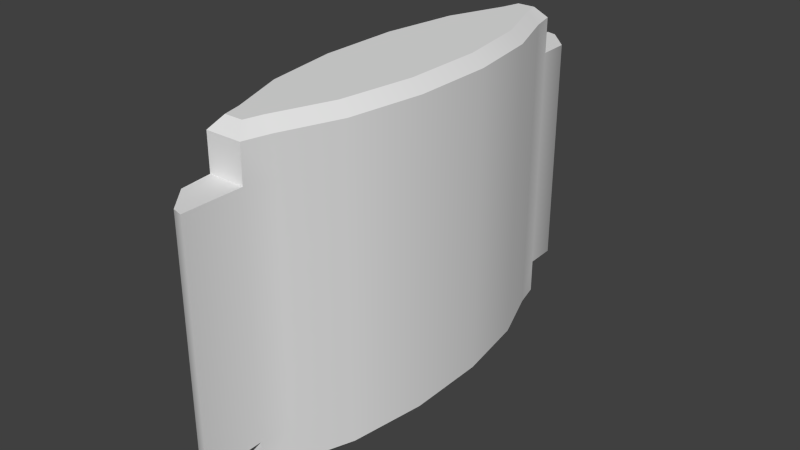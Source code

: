# Source: patch_staminup.blend  (saved by Blender 2.76.0; exported with 4.5.12 LTS)
import bpy
from mathutils import Matrix  # noqa: F401  (used for matrix-valued properties, if any)

bpy.ops.wm.read_factory_settings(use_empty=True)
scene = bpy.context.scene
scene.name = 'Scene'

# ---- collections
col_collection_1 = bpy.data.collections.new('Collection 1'); scene.collection.children.link(col_collection_1)

# ---- world
world_world = bpy.data.worlds.new('World'); scene.world = world_world
world_world.color = (0.05088, 0.05088, 0.05088)
world_world.use_sun_shadow = False
world_world.sun_shadow_jitter_overblur = 0.0
world_world.cycles.sampling_method = 'NONE'
world_world.cycles.sample_map_resolution = 256

# ---- meshes
me_path_staminup_mesh_data = bpy.data.meshes.new('path_staminup_mesh_data')
me_path_staminup_mesh_data.from_pydata([(0.007091, 0.07898, -0.0472), (0.009648, 0.06875, -0.0472), (0.01812, 0.04592, -0.0472), (0.02269, 0.01609, -0.0472), (0.02269, -0.01618, -0.0472), (0.0181, -0.04599, -0.0472), (0.009621, -0.0688, -0.0472), (0.006945, -0.079, -0.0472), (-0.007091, -0.07898, -0.0472), (-0.009648, -0.06875, -0.0472), (-0.01812, -0.04592, -0.0472), (-0.02269, -0.01609, -0.0472), (-0.02269, 0.01618, -0.0472), (-0.0181, 0.04599, -0.0472), (-0.009621, 0.0688, -0.0472), (-0.006945, 0.079, -0.0472), (0.007091, 0.07898, 0.04465), (0.009648, 0.06875, 0.04465), (0.01812, 0.04592, 0.04465), (0.02269, 0.01609, 0.04465), (0.02269, -0.01618, 0.04465), (0.0181, -0.04599, 0.04465), (0.009621, -0.0688, 0.04465), (0.006945, -0.079, 0.04465), (-0.007091, -0.07898, 0.04465), (-0.009648, -0.06875, 0.04465), (-0.01812, -0.04592, 0.04465), (-0.02269, -0.01609, 0.04465), (-0.02269, 0.01618, 0.04465), (-0.0181, 0.04599, 0.04465), (-0.009621, 0.0688, 0.04465), (-0.006945, 0.079, 0.04465), (0.006945, -0.1022, -0.0472), (-0.006945, 0.1022, -0.0472), (0.006945, -0.1022, 0.04465), (-0.006945, 0.1022, 0.04465), (0.003619, 0.07454, 0.06309), (0.007091, 0.07898, 0.05864), (0.005395, 0.06743, 0.06309), (0.009648, 0.06875, 0.05864), (0.01379, 0.0448, 0.06309), (0.01812, 0.04592, 0.05864), (0.01825, 0.01575, 0.06309), (0.02269, 0.01609, 0.05864), (0.01824, -0.01584, 0.06309), (0.02269, -0.01618, 0.05864), (0.01377, -0.04487, 0.06309), (0.0181, -0.04599, 0.05864), (0.005377, -0.06746, 0.06309), (0.009621, -0.0688, 0.05864), (0.003517, -0.07455, 0.06309), (0.006945, -0.079, 0.05864), (-0.003619, -0.07454, 0.06309), (-0.007091, -0.07898, 0.05864), (-0.005395, -0.06743, 0.06309), (-0.009648, -0.06875, 0.05864), (-0.01379, -0.0448, 0.06309), (-0.01812, -0.04592, 0.05864), (-0.01825, -0.01575, 0.06309), (-0.02269, -0.01609, 0.05864), (-0.01824, 0.01584, 0.06309), (-0.02269, 0.01618, 0.05864), (-0.01377, 0.04487, 0.06309), (-0.0181, 0.04599, 0.05864), (-0.005377, 0.06746, 0.06309), (-0.009621, 0.0688, 0.05864), (-0.003517, 0.07455, 0.06309), (-0.006945, 0.079, 0.05864), (0.003619, 0.07454, -0.06528), (0.007091, 0.07898, -0.06083), (0.009648, 0.06875, -0.06083), (0.005395, 0.06743, -0.06528), (0.01812, 0.04592, -0.06083), (0.01379, 0.0448, -0.06528), (0.02269, 0.01609, -0.06083), (0.01825, 0.01575, -0.06528), (0.02269, -0.01618, -0.06083), (0.01824, -0.01584, -0.06528), (0.0181, -0.04599, -0.06083), (0.01377, -0.04487, -0.06528), (0.009621, -0.0688, -0.06083), (0.005377, -0.06746, -0.06528), (0.006945, -0.079, -0.06083), (0.003517, -0.07455, -0.06528), (-0.007091, -0.07898, -0.06083), (-0.003619, -0.07454, -0.06528), (-0.009648, -0.06875, -0.06083), (-0.005395, -0.06743, -0.06528), (-0.01812, -0.04592, -0.06083), (-0.01379, -0.0448, -0.06528), (-0.02269, -0.01609, -0.06083), (-0.01825, -0.01575, -0.06528), (-0.02269, 0.01618, -0.06083), (-0.01824, 0.01584, -0.06528), (-0.0181, 0.04599, -0.06083), (-0.01377, 0.04487, -0.06528), (-0.009621, 0.0688, -0.06083), (-0.005377, 0.06746, -0.06528), (-0.006945, 0.079, -0.06083), (-0.003517, 0.07455, -0.06528), (-0.002961, 0.1012, -0.0472), (0.006684, 0.09123, -0.0472), (0.002961, -0.1012, -0.0472), (-0.00564, -0.09123, -0.0472), (0.006684, 0.09123, 0.04465), (-0.002961, 0.1012, 0.04465), (-0.00564, -0.09123, 0.04465), (0.002961, -0.1012, 0.04465), (0.006945, -0.079, -0.0472), (0.006945, -0.079, -0.0472), (-0.007091, -0.07898, -0.0472), (-0.007091, -0.07898, -0.0472), (-0.006945, 0.079, -0.0472), (-0.006945, 0.079, -0.0472), (0.007091, 0.07898, -0.0472), (0.007091, 0.07898, -0.0472), (0.006945, -0.079, 0.04465), (0.006945, -0.079, 0.04465), (-0.007091, -0.07898, 0.04465), (-0.007091, -0.07898, 0.04465), (-0.006945, 0.079, 0.04465), (-0.006945, 0.079, 0.04465), (0.007091, 0.07898, 0.04465), (0.007091, 0.07898, 0.04465), (0.006945, -0.1022, 0.04465), (0.006945, -0.1022, 0.04465), (0.006945, -0.1022, -0.0472), (0.006945, -0.1022, -0.0472), (-0.006945, 0.1022, 0.04465), (-0.006945, 0.1022, 0.04465), (-0.006945, 0.1022, -0.0472), (-0.006945, 0.1022, -0.0472), (0.009648, 0.06875, 0.05864), (0.007091, 0.07898, 0.05864), (0.007091, 0.07898, 0.05864), (0.007091, 0.07898, 0.05864), (0.003619, 0.07454, 0.06309), (0.003619, 0.07454, 0.06309), (0.005395, 0.06743, 0.06309), (0.01812, 0.04592, 0.05864), (0.01379, 0.0448, 0.06309), (0.02269, 0.01609, 0.05864), (0.01825, 0.01575, 0.06309), (0.02269, -0.01618, 0.05864), (0.01824, -0.01584, 0.06309), (0.0181, -0.04599, 0.05864), (0.01377, -0.04487, 0.06309), (0.009621, -0.0688, 0.05864), (0.005377, -0.06746, 0.06309), (0.003517, -0.07455, 0.06309), (0.003517, -0.07455, 0.06309), (0.006945, -0.079, 0.05864), (0.006945, -0.079, 0.05864), (0.006945, -0.079, 0.05864), (-0.003619, -0.07454, 0.06309), (-0.003619, -0.07454, 0.06309), (-0.007091, -0.07898, 0.05864), (-0.007091, -0.07898, 0.05864), (-0.007091, -0.07898, 0.05864), (-0.009648, -0.06875, 0.05864), (-0.005395, -0.06743, 0.06309), (-0.01812, -0.04592, 0.05864), (-0.01379, -0.0448, 0.06309), (-0.02269, -0.01609, 0.05864), (-0.01825, -0.01575, 0.06309), (-0.02269, 0.01618, 0.05864), (-0.01824, 0.01584, 0.06309), (-0.0181, 0.04599, 0.05864), (-0.01377, 0.04487, 0.06309), (-0.009621, 0.0688, 0.05864), (-0.005377, 0.06746, 0.06309), (-0.003517, 0.07455, 0.06309), (-0.003517, 0.07455, 0.06309), (-0.006945, 0.079, 0.05864), (-0.006945, 0.079, 0.05864), (-0.006945, 0.079, 0.05864), (0.003619, 0.07454, -0.06528), (0.003619, 0.07454, -0.06528), (0.007091, 0.07898, -0.06083), (0.007091, 0.07898, -0.06083), (0.007091, 0.07898, -0.06083), (0.009648, 0.06875, -0.06083), (0.005395, 0.06743, -0.06528), (0.01812, 0.04592, -0.06083), (0.01379, 0.0448, -0.06528), (0.02269, 0.01609, -0.06083), (0.01825, 0.01575, -0.06528), (0.02269, -0.01618, -0.06083), (0.01824, -0.01584, -0.06528), (0.0181, -0.04599, -0.06083), (0.01377, -0.04487, -0.06528), (0.009621, -0.0688, -0.06083), (0.005377, -0.06746, -0.06528), (0.006945, -0.079, -0.06083), (0.006945, -0.079, -0.06083), (0.006945, -0.079, -0.06083), (0.003517, -0.07455, -0.06528), (0.003517, -0.07455, -0.06528), (-0.007091, -0.07898, -0.06083), (-0.007091, -0.07898, -0.06083), (-0.007091, -0.07898, -0.06083), (-0.003619, -0.07454, -0.06528), (-0.003619, -0.07454, -0.06528), (-0.009648, -0.06875, -0.06083), (-0.005395, -0.06743, -0.06528), (-0.01812, -0.04592, -0.06083), (-0.01379, -0.0448, -0.06528), (-0.02269, -0.01609, -0.06083), (-0.01825, -0.01575, -0.06528), (-0.02269, 0.01618, -0.06083), (-0.01824, 0.01584, -0.06528), (-0.0181, 0.04599, -0.06083), (-0.01377, 0.04487, -0.06528), (-0.009621, 0.0688, -0.06083), (-0.005377, 0.06746, -0.06528), (-0.006945, 0.079, -0.06083), (-0.006945, 0.079, -0.06083), (-0.006945, 0.079, -0.06083), (-0.003517, 0.07455, -0.06528), (-0.003517, 0.07455, -0.06528), (0.002961, -0.1012, 0.04465), (-0.00564, -0.09123, 0.04465), (-0.00564, -0.09123, -0.0472), (0.002961, -0.1012, -0.0472), (0.006684, 0.09123, -0.0472), (-0.002961, 0.1012, -0.0472), (-0.002961, 0.1012, 0.04465), (0.006684, 0.09123, 0.04465)], [], [(121, 175, 135, 123), (18, 41, 43, 19), (19, 43, 45, 20), (20, 45, 47, 21), (21, 47, 49, 22), (22, 49, 152, 116), (117, 153, 157, 119), (118, 158, 55, 25), (25, 55, 57, 26), (26, 57, 59, 27), (27, 59, 61, 28), (28, 61, 63, 29), (29, 63, 65, 30), (30, 65, 174, 120), (122, 133, 39, 17), (17, 39, 41, 18), (177, 71, 73, 75, 77, 79, 81, 197, 202, 87, 89, 91, 93, 95, 97, 219), (1, 2, 183, 181), (114, 122, 17, 1), (1, 17, 18, 2), (2, 18, 19, 3), (3, 19, 20, 4), (4, 20, 21, 5), (5, 21, 22, 6), (6, 22, 116, 108), (111, 118, 25, 9), (9, 25, 26, 10), (10, 26, 27, 11), (11, 27, 28, 12), (12, 28, 29, 13), (13, 29, 30, 14), (23, 24, 221, 220, 125), (14, 30, 120, 112), (118, 111, 222, 106), (122, 114, 101, 104), (115, 113, 131, 225, 224), (126, 124, 107, 102), (112, 120, 128, 130), (110, 109, 127, 223, 103), (31, 16, 227, 105, 129), (108, 116, 34, 32), (15, 0, 180, 217), (111, 9, 203, 200), (11, 12, 209, 207), (3, 4, 187, 185), (14, 112, 215, 213), (6, 108, 193, 191), (9, 10, 205, 203), (12, 13, 211, 209), (4, 5, 189, 187), (7, 8, 198, 195), (10, 11, 207, 205), (2, 3, 185, 183), (13, 14, 213, 211), (5, 6, 191, 189), (114, 1, 181, 179), (132, 134, 136, 138), (139, 132, 138, 140), (141, 139, 140, 142), (143, 141, 142, 144), (145, 143, 144, 146), (147, 145, 146, 148), (151, 147, 148, 149), (156, 51, 150, 154), (159, 53, 155, 160), (161, 159, 160, 162), (163, 161, 162, 164), (165, 163, 164, 166), (167, 165, 166, 168), (169, 167, 168, 170), (173, 169, 170, 171), (37, 67, 172, 137), (178, 70, 182, 176), (70, 72, 184, 182), (72, 74, 186, 184), (74, 76, 188, 186), (76, 78, 190, 188), (78, 80, 192, 190), (80, 194, 196, 192), (82, 199, 201, 83), (84, 86, 204, 85), (86, 88, 206, 204), (88, 90, 208, 206), (90, 92, 210, 208), (92, 94, 212, 210), (94, 96, 214, 212), (96, 216, 218, 214), (98, 69, 68, 99), (38, 36, 66, 64, 62, 60, 58, 56, 54, 52, 50, 48, 46, 44, 42, 40), (106, 222, 102, 107), (100, 226, 104, 101), (33, 35, 226, 100)])
me_path_staminup_mesh_data.polygons.foreach_set('use_smooth', [True] * 92)
_uv = me_path_staminup_mesh_data.uv_layers.new(name='UVMap')
_uv.uv.foreach_set('vector', [0.3258, 0.7571, 0.3258, 0.7576, 0.3266, 0.7576, 0.3266, 0.7571, 0.3256, 0.7571, 0.3256, 0.7576, 0.3247, 0.7576, 0.3247, 0.7571, 0.3247, 0.7571, 0.3247, 0.7576, 0.3238, 0.7576, 0.3238, 0.7571, 0.3238, 0.7571, 0.3238, 0.7576, 0.3229, 0.7576, 0.3229, 0.7571, 0.3229, 0.7571, 0.3229, 0.7576, 0.3222, 0.7576, 0.3222, 0.7571, 0.3222, 0.7571, 0.3222, 0.7576, 0.3219, 0.7576, 0.3219, 0.7571, 0.3227, 0.7571, 0.3227, 0.7576, 0.3219, 0.7576, 0.3219, 0.7571, 0.3219, 0.7571, 0.3219, 0.7576, 0.3222, 0.7576, 0.3222, 0.7571, 0.3222, 0.7571, 0.3222, 0.7576, 0.3229, 0.7576, 0.3229, 0.7571, 0.3229, 0.7571, 0.3229, 0.7576, 0.3238, 0.7576, 0.3238, 0.7571, 0.3238, 0.7571, 0.3238, 0.7576, 0.3247, 0.7576, 0.3247, 0.7571, 0.3247, 0.7571, 0.3247, 0.7576, 0.3256, 0.7576, 0.3256, 0.7571, 0.3256, 0.7571, 0.3256, 0.7576, 0.3263, 0.7576, 0.3263, 0.7571, 0.3263, 0.7571, 0.3263, 0.7576, 0.3265, 0.7576, 0.3265, 0.7571, 0.3265, 0.7571, 0.3265, 0.7576, 0.3263, 0.7576, 0.3263, 0.7571, 0.3263, 0.7571, 0.3263, 0.7576, 0.3256, 0.7576, 0.3256, 0.7571, 0.3223, 0.7538, 0.3223, 0.7538, 0.3223, 0.7537, 0.3224, 0.7537, 0.3224, 0.7536, 0.3223, 0.7536, 0.3223, 0.7536, 0.3223, 0.7535, 0.3222, 0.7535, 0.3222, 0.7536, 0.3222, 0.7536, 0.3221, 0.7536, 0.3221, 0.7537, 0.3222, 0.7537, 0.3222, 0.7538, 0.3222, 0.7538, 0.3263, 0.7542, 0.3256, 0.7542, 0.3256, 0.7536, 0.3263, 0.7536, 0.3265, 0.7542, 0.3265, 0.7571, 0.3263, 0.7571, 0.3263, 0.7542, 0.3263, 0.7542, 0.3263, 0.7571, 0.3256, 0.7571, 0.3256, 0.7542, 0.3256, 0.7542, 0.3256, 0.7571, 0.3247, 0.7571, 0.3247, 0.7542, 0.3247, 0.7542, 0.3247, 0.7571, 0.3238, 0.7571, 0.3238, 0.7542, 0.3238, 0.7542, 0.3238, 0.7571, 0.3229, 0.7571, 0.3229, 0.7542, 0.3229, 0.7542, 0.3229, 0.7571, 0.3222, 0.7571, 0.3222, 0.7542, 0.3222, 0.7542, 0.3222, 0.7571, 0.3219, 0.7571, 0.3219, 0.7542, 0.3219, 0.7542, 0.3219, 0.7571, 0.3222, 0.7571, 0.3222, 0.7542, 0.3222, 0.7542, 0.3222, 0.7571, 0.3229, 0.7571, 0.3229, 0.7542, 0.3229, 0.7542, 0.3229, 0.7571, 0.3238, 0.7571, 0.3238, 0.7542, 0.3238, 0.7542, 0.3238, 0.7571, 0.3247, 0.7571, 0.3247, 0.7542, 0.3247, 0.7542, 0.3247, 0.7571, 0.3256, 0.7571, 0.3256, 0.7542, 0.3256, 0.7542, 0.3256, 0.7571, 0.3263, 0.7571, 0.3263, 0.7542, 0.3279, 0.757, 0.3272, 0.757, 0.3272, 0.7567, 0.3277, 0.7564, 0.3279, 0.7564, 0.3263, 0.7542, 0.3263, 0.7571, 0.3265, 0.7571, 0.3265, 0.7542, 0.3217, 0.757, 0.3217, 0.7541, 0.321, 0.7541, 0.321, 0.757, 0.3268, 0.757, 0.3268, 0.7541, 0.3275, 0.7541, 0.3275, 0.757, 0.3279, 0.7541, 0.3272, 0.7541, 0.3272, 0.7547, 0.3274, 0.7547, 0.3279, 0.7544, 0.321, 0.7544, 0.321, 0.7561, 0.3208, 0.7561, 0.3208, 0.7544, 0.3268, 0.7541, 0.3268, 0.757, 0.3281, 0.757, 0.3281, 0.7541, 0.3272, 0.7547, 0.3279, 0.7547, 0.3279, 0.7541, 0.3277, 0.7541, 0.3272, 0.7543, 0.3204, 0.7564, 0.3211, 0.7564, 0.3211, 0.7568, 0.3206, 0.757, 0.3204, 0.757, 0.3217, 0.7541, 0.3217, 0.757, 0.3204, 0.757, 0.3204, 0.7541, 0.3265, 0.7542, 0.3258, 0.7542, 0.3258, 0.7536, 0.3265, 0.7536, 0.3219, 0.7542, 0.3222, 0.7542, 0.3222, 0.7536, 0.3219, 0.7536, 0.3238, 0.7542, 0.3247, 0.7542, 0.3247, 0.7536, 0.3238, 0.7536, 0.3247, 0.7542, 0.3238, 0.7542, 0.3238, 0.7536, 0.3247, 0.7536, 0.3263, 0.7542, 0.3265, 0.7542, 0.3265, 0.7536, 0.3263, 0.7536, 0.3222, 0.7542, 0.3219, 0.7542, 0.3219, 0.7536, 0.3222, 0.7536, 0.3222, 0.7542, 0.3229, 0.7542, 0.3229, 0.7536, 0.3222, 0.7536, 0.3247, 0.7542, 0.3256, 0.7542, 0.3256, 0.7536, 0.3247, 0.7536, 0.3238, 0.7542, 0.3229, 0.7542, 0.3229, 0.7536, 0.3238, 0.7536, 0.3226, 0.7542, 0.3219, 0.7542, 0.3219, 0.7536, 0.3226, 0.7536, 0.3229, 0.7542, 0.3238, 0.7542, 0.3238, 0.7536, 0.3229, 0.7536, 0.3256, 0.7542, 0.3247, 0.7542, 0.3247, 0.7536, 0.3256, 0.7536, 0.3256, 0.7542, 0.3263, 0.7542, 0.3263, 0.7536, 0.3256, 0.7536, 0.3229, 0.7542, 0.3222, 0.7542, 0.3222, 0.7536, 0.3229, 0.7536, 0.3265, 0.7542, 0.3263, 0.7542, 0.3263, 0.7536, 0.3265, 0.7536, 0.3263, 0.7576, 0.3265, 0.7576, 0.3264, 0.7578, 0.3263, 0.7578, 0.3256, 0.7576, 0.3263, 0.7576, 0.3263, 0.7578, 0.3256, 0.7578, 0.3247, 0.7576, 0.3256, 0.7576, 0.3256, 0.7578, 0.3247, 0.7578, 0.3238, 0.7576, 0.3247, 0.7576, 0.3247, 0.7578, 0.3238, 0.7578, 0.3229, 0.7576, 0.3238, 0.7576, 0.3237, 0.7578, 0.3229, 0.7578, 0.3222, 0.7576, 0.3229, 0.7576, 0.3229, 0.7578, 0.3222, 0.7578, 0.3219, 0.7576, 0.3222, 0.7576, 0.3222, 0.7578, 0.322, 0.7578, 0.3219, 0.7576, 0.3227, 0.7576, 0.3225, 0.7578, 0.3221, 0.7578, 0.3222, 0.7576, 0.3219, 0.7576, 0.322, 0.7578, 0.3222, 0.7578, 0.3229, 0.7576, 0.3222, 0.7576, 0.3222, 0.7578, 0.3229, 0.7578, 0.3238, 0.7576, 0.3229, 0.7576, 0.3229, 0.7578, 0.3237, 0.7578, 0.3247, 0.7576, 0.3238, 0.7576, 0.3238, 0.7578, 0.3247, 0.7578, 0.3256, 0.7576, 0.3247, 0.7576, 0.3247, 0.7578, 0.3256, 0.7578, 0.3263, 0.7576, 0.3256, 0.7576, 0.3256, 0.7578, 0.3263, 0.7578, 0.3265, 0.7576, 0.3263, 0.7576, 0.3263, 0.7578, 0.3264, 0.7578, 0.3266, 0.7576, 0.3258, 0.7576, 0.326, 0.7578, 0.3264, 0.7578, 0.3265, 0.7536, 0.3263, 0.7536, 0.3263, 0.7535, 0.3264, 0.7535, 0.3263, 0.7536, 0.3256, 0.7536, 0.3256, 0.7535, 0.3263, 0.7535, 0.3256, 0.7536, 0.3247, 0.7536, 0.3247, 0.7535, 0.3256, 0.7535, 0.3247, 0.7536, 0.3238, 0.7536, 0.3238, 0.7535, 0.3247, 0.7535, 0.3238, 0.7536, 0.3229, 0.7536, 0.3229, 0.7535, 0.3237, 0.7535, 0.3229, 0.7536, 0.3222, 0.7536, 0.3222, 0.7535, 0.3229, 0.7535, 0.3222, 0.7536, 0.3219, 0.7536, 0.322, 0.7535, 0.3222, 0.7535, 0.3226, 0.7536, 0.3219, 0.7536, 0.3221, 0.7535, 0.3224, 0.7535, 0.3219, 0.7536, 0.3222, 0.7536, 0.3222, 0.7535, 0.322, 0.7535, 0.3222, 0.7536, 0.3229, 0.7536, 0.3229, 0.7535, 0.3222, 0.7535, 0.3229, 0.7536, 0.3238, 0.7536, 0.3237, 0.7535, 0.3229, 0.7535, 0.3238, 0.7536, 0.3247, 0.7536, 0.3247, 0.7535, 0.3238, 0.7535, 0.3247, 0.7536, 0.3256, 0.7536, 0.3256, 0.7535, 0.3247, 0.7535, 0.3256, 0.7536, 0.3263, 0.7536, 0.3263, 0.7535, 0.3256, 0.7535, 0.3263, 0.7536, 0.3265, 0.7536, 0.3264, 0.7535, 0.3263, 0.7535, 0.3265, 0.7536, 0.3258, 0.7536, 0.326, 0.7535, 0.3264, 0.7535, 0.3269, 0.7526, 0.3267, 0.7527, 0.3262, 0.7527, 0.326, 0.7526, 0.3256, 0.7522, 0.3254, 0.7517, 0.3254, 0.7512, 0.3256, 0.7507, 0.326, 0.7504, 0.3262, 0.7502, 0.3267, 0.7502, 0.3269, 0.7504, 0.3273, 0.7507, 0.3275, 0.7512, 0.3275, 0.7517, 0.3273, 0.7522, 0.321, 0.757, 0.321, 0.7541, 0.3204, 0.7541, 0.3204, 0.757, 0.3277, 0.7541, 0.3277, 0.757, 0.3268, 0.757, 0.3268, 0.7541, 0.3281, 0.7541, 0.3281, 0.757, 0.3277, 0.757, 0.3277, 0.7541])
me_path_staminup_mesh_data.use_remesh_preserve_volume = False
me_path_staminup_mesh_data.use_remesh_preserve_attributes = False
me_path_staminup_mesh_data.use_mirror_vertex_groups = False
me_path_staminup_mesh_data.update()

# ---- objects
ob_patch_staminup_mesh = bpy.data.objects.new('patch_staminup_mesh', me_path_staminup_mesh_data)

# ---- transforms, parenting, visibility, modifiers, constraints
ob_patch_staminup_mesh.location = (0.0, 0.0, 0.0)
ob_patch_staminup_mesh.lineart.crease_threshold = 0.0

# ---- collection membership
col_collection_1.objects.link(ob_patch_staminup_mesh)

# ---- scene / render settings (as saved in the file)
scene.frame_start = 1; scene.frame_end = 2; scene.frame_set(1)
scene.render.engine = 'BLENDER_EEVEE_NEXT'
scene.render.resolution_percentage = 50
scene.render.dither_intensity = 0.0
scene.cycles.use_denoising = False
scene.cycles.samples = 10
scene.cycles.sampling_pattern = 'TABULATED_SOBOL'
scene.cycles.light_sampling_threshold = 0.0
scene.cycles.use_adaptive_sampling = False
scene.cycles.use_light_tree = False
scene.cycles.blur_glossy = 0.0
scene.cycles.pixel_filter_type = 'GAUSSIAN'
scene.cycles.sample_clamp_indirect = 0.0
scene.view_settings.view_transform = 'Standard'
bpy.context.view_layer.update()

# ---- added for rendering (the .blend has no active camera and no usable light): camera, sun
cam_auto = bpy.data.cameras.new('AutoCamera')
cam_auto.lens = 50.0
cam_auto.sensor_width = 36.0
cam_auto.clip_end = 1000.0
ob_auto_camera = bpy.data.objects.new('AutoCamera', cam_auto)
scene.collection.objects.link(ob_auto_camera)
ob_auto_camera.location = (0.227167, -0.2726, 0.18064)
ob_auto_camera.rotation_euler = (1.09748, -7.21219e-08, 0.694738)
scene.camera = ob_auto_camera
light_auto_sun = bpy.data.lights.new('AutoSun', 'SUN')
light_auto_sun.energy = 3.0
light_auto_sun.angle = 0.0523599
ob_auto_sun = bpy.data.objects.new('AutoSun', light_auto_sun)
scene.collection.objects.link(ob_auto_sun)
ob_auto_sun.rotation_euler = (0.872665, 0.174533, 0.523599)
bpy.context.view_layer.update()
